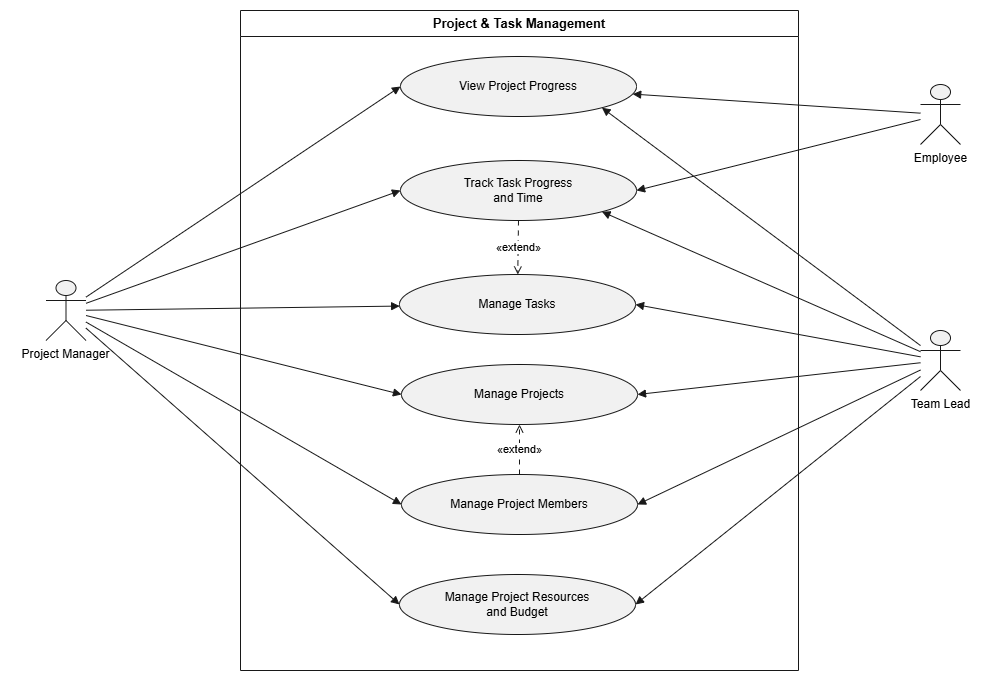

The diagram above was exported from draw.io. Its source (the exported page's mxGraphModel, read from the mxfile embedded in the PNG):
<mxGraphModel dx="1982" dy="663" grid="1" gridSize="10" guides="1" tooltips="1" connect="1" arrows="1" fold="1" page="1" pageScale="1" pageWidth="850" pageHeight="1100" math="0" shadow="0">
  <root>
    <mxCell id="0" />
    <mxCell id="1" parent="0" />
    <UserObject label="" plantUmlData="{&#10;  &quot;data&quot;: &quot;@startuml\n!theme plain\nleft to right direction\n\ntitle Project &amp; Task Management\n\nskinparam shadowing false\nskinparam packageStyle rectangle\nskinparam actorStyle awesome\nskinparam usecase {\n  BackgroundColor #F5F2FF\n  BorderColor #6850A4\n  ArrowColor #6850A4\n}\n\nactor Employee\nactor \&quot;Manager / Team Lead\&quot; as Manager\nactor \&quot;Project Manager\&quot; as ProjectManager\n\nrectangle \&quot;Project &amp; Task Management\&quot; {\n  usecase \&quot;Manage Projects\&quot; as PROJ_Projects\n  usecase \&quot;Manage Project Members\&quot; as PROJ_Members\n  usecase \&quot;View Project Progress\&quot; as PROJ_Progress\n  usecase \&quot;Manage Tasks\&quot; as PROJ_Tasks\n  usecase \&quot;Track Task Progress\\nand Time\&quot; as PROJ_Tracking\n  usecase \&quot;Manage Project Resources\\nand Budget\&quot; as PROJ_Resources\n}\n\nEmployee --&gt; PROJ_Progress\nEmployee --&gt; PROJ_Tracking\n\nManager --&gt; PROJ_Projects\nManager --&gt; PROJ_Members\nManager --&gt; PROJ_Progress\nManager --&gt; PROJ_Tasks\nManager --&gt; PROJ_Tracking\nManager --&gt; PROJ_Resources\n\nProjectManager --&gt; PROJ_Projects\nProjectManager --&gt; PROJ_Members\nProjectManager --&gt; PROJ_Progress\nProjectManager --&gt; PROJ_Tasks\nProjectManager --&gt; PROJ_Tracking\nProjectManager --&gt; PROJ_Resources\n\nPROJ_Members ..&gt; PROJ_Projects : &lt;&lt;extend&gt;&gt;\nPROJ_Tracking ..&gt; PROJ_Tasks : &lt;&lt;extend&gt;&gt;\n@enduml&quot;,&#10;  &quot;config&quot;: null&#10;}" id="rBVC-pyP3lhwl3YW92rq-1">
      <mxCell connectable="0" parent="1" style="group;transparentBounds=1;editIcon=1;lockedGroup=0;groupPadding=10;" vertex="1">
        <mxGeometry height="700" width="736" as="geometry" />
      </mxCell>
    </UserObject>
    <UserObject label="Project &amp; Task Management" plantUmlId="rect_0" plantUmlBaseStyle="swimlane;collapsible=0;startSize=26;fillColor=none;strokeColor=#181818;fontColor=#000000;fontSize=13;fontStyle=1;whiteSpace=wrap;" plantUmlBaseValue="Project &amp; Task Management" id="rBVC-pyP3lhwl3YW92rq-2">
      <mxCell parent="rBVC-pyP3lhwl3YW92rq-1" style="swimlane;collapsible=0;startSize=26;fillColor=none;strokeColor=#181818;fontColor=#000000;fontSize=13;fontStyle=1;whiteSpace=wrap;" vertex="1">
        <mxGeometry height="660" width="558" x="30" y="30" as="geometry" />
      </mxCell>
    </UserObject>
    <UserObject label="View Project Progress" plantUmlId="uc_1" plantUmlBaseStyle="ellipse;fillColor=#F1F1F1;strokeColor=#181818;whiteSpace=wrap;fontColor=#000000;fontSize=12;" plantUmlBaseValue="View Project Progress" id="rBVC-pyP3lhwl3YW92rq-3">
      <mxCell parent="rBVC-pyP3lhwl3YW92rq-2" style="ellipse;fillColor=#F1F1F1;strokeColor=#181818;whiteSpace=wrap;fontColor=#000000;fontSize=12;" vertex="1">
        <mxGeometry height="60" width="236" x="160" y="46" as="geometry" />
      </mxCell>
    </UserObject>
    <UserObject label="Track Task Progress&#10;and Time" plantUmlId="uc_2" plantUmlBaseStyle="ellipse;fillColor=#F1F1F1;strokeColor=#181818;whiteSpace=wrap;fontColor=#000000;fontSize=12;" plantUmlBaseValue="Track Task Progress&#10;and Time" id="rBVC-pyP3lhwl3YW92rq-4">
      <mxCell parent="rBVC-pyP3lhwl3YW92rq-2" style="ellipse;fillColor=#F1F1F1;strokeColor=#181818;whiteSpace=wrap;fontColor=#000000;fontSize=12;" vertex="1">
        <mxGeometry height="60" width="236" x="160" y="150" as="geometry" />
      </mxCell>
    </UserObject>
    <UserObject label="Manage Project Members" plantUmlId="uc_3" plantUmlBaseStyle="ellipse;fillColor=#F1F1F1;strokeColor=#181818;whiteSpace=wrap;fontColor=#000000;fontSize=12;" plantUmlBaseValue="Manage Project Members" id="rBVC-pyP3lhwl3YW92rq-5">
      <mxCell parent="rBVC-pyP3lhwl3YW92rq-2" style="ellipse;fillColor=#F1F1F1;strokeColor=#181818;whiteSpace=wrap;fontColor=#000000;fontSize=12;" vertex="1">
        <mxGeometry height="60" width="236" x="161" y="464" as="geometry" />
      </mxCell>
    </UserObject>
    <UserObject label="Manage Project Resources&#10;and Budget" plantUmlId="uc_4" plantUmlBaseStyle="ellipse;fillColor=#F1F1F1;strokeColor=#181818;whiteSpace=wrap;fontColor=#000000;fontSize=12;" plantUmlBaseValue="Manage Project Resources&#10;and Budget" id="rBVC-pyP3lhwl3YW92rq-6">
      <mxCell parent="rBVC-pyP3lhwl3YW92rq-2" style="ellipse;fillColor=#F1F1F1;strokeColor=#181818;whiteSpace=wrap;fontColor=#000000;fontSize=12;" vertex="1">
        <mxGeometry height="60" width="236" x="159" y="564" as="geometry" />
      </mxCell>
    </UserObject>
    <UserObject label="Manage Projects" plantUmlId="uc_5" plantUmlBaseStyle="ellipse;fillColor=#F1F1F1;strokeColor=#181818;whiteSpace=wrap;fontColor=#000000;fontSize=12;" plantUmlBaseValue="Manage Projects" id="rBVC-pyP3lhwl3YW92rq-7">
      <mxCell parent="rBVC-pyP3lhwl3YW92rq-2" style="ellipse;fillColor=#F1F1F1;strokeColor=#181818;whiteSpace=wrap;fontColor=#000000;fontSize=12;" vertex="1">
        <mxGeometry height="60" width="236" x="161" y="354" as="geometry" />
      </mxCell>
    </UserObject>
    <UserObject label="Manage Tasks" plantUmlId="uc_6" plantUmlBaseStyle="ellipse;fillColor=#F1F1F1;strokeColor=#181818;whiteSpace=wrap;fontColor=#000000;fontSize=12;" plantUmlBaseValue="Manage Tasks" id="rBVC-pyP3lhwl3YW92rq-8">
      <mxCell parent="rBVC-pyP3lhwl3YW92rq-2" style="ellipse;fillColor=#F1F1F1;strokeColor=#181818;whiteSpace=wrap;fontColor=#000000;fontSize=12;" vertex="1">
        <mxGeometry height="60" width="236" x="159" y="264" as="geometry" />
      </mxCell>
    </UserObject>
    <UserObject label="«extend»" plantUmlId="rel_28" plantUmlBaseStyle="endArrow=open;dashed=1;dashPattern=5 5;strokeColor=#181818;fontColor=#000000;fontSize=11;edgeStyle=none;rounded=0;html=1;" plantUmlBaseValue="«extend»" id="rBVC-pyP3lhwl3YW92rq-30">
      <mxCell edge="1" parent="rBVC-pyP3lhwl3YW92rq-2" source="rBVC-pyP3lhwl3YW92rq-4" style="endArrow=open;dashed=1;dashPattern=5 5;strokeColor=#181818;fontColor=#000000;fontSize=11;edgeStyle=none;rounded=0;html=1;" target="rBVC-pyP3lhwl3YW92rq-8">
        <mxGeometry relative="1" as="geometry" />
      </mxCell>
    </UserObject>
    <UserObject label="«extend»" plantUmlId="rel_27" plantUmlBaseStyle="endArrow=open;dashed=1;dashPattern=5 5;strokeColor=#181818;fontColor=#000000;fontSize=11;edgeStyle=none;rounded=0;html=1;" plantUmlBaseValue="«extend»" id="rBVC-pyP3lhwl3YW92rq-29">
      <mxCell edge="1" parent="rBVC-pyP3lhwl3YW92rq-2" source="rBVC-pyP3lhwl3YW92rq-5" style="endArrow=open;dashed=1;dashPattern=5 5;strokeColor=#181818;fontColor=#000000;fontSize=11;edgeStyle=none;rounded=0;html=1;" target="rBVC-pyP3lhwl3YW92rq-7">
        <mxGeometry relative="1" as="geometry" />
      </mxCell>
    </UserObject>
    <UserObject label="" plantUmlId="actor_7" plantUmlBaseStyle="shape=umlActor;html=1;fillColor=#F1F1F1;strokeColor=#181818;fontColor=#000000;fontSize=12;" plantUmlBaseValue="" id="rBVC-pyP3lhwl3YW92rq-9">
      <mxCell parent="rBVC-pyP3lhwl3YW92rq-1" style="shape=umlActor;html=1;fillColor=#F1F1F1;strokeColor=#181818;fontColor=#000000;fontSize=12;" vertex="1">
        <mxGeometry height="60" width="40" x="710" y="104" as="geometry" />
      </mxCell>
    </UserObject>
    <UserObject label="Employee" plantUmlId="actorlbl_8" plantUmlBaseStyle="text;html=1;align=center;verticalAlign=top;fontColor=#000000;fontSize=12;" plantUmlBaseValue="Employee" id="rBVC-pyP3lhwl3YW92rq-10">
      <mxCell parent="rBVC-pyP3lhwl3YW92rq-1" style="text;html=1;align=center;verticalAlign=top;fontColor=#000000;fontSize=12;" vertex="1">
        <mxGeometry height="16" width="71" x="694.5" y="164" as="geometry" />
      </mxCell>
    </UserObject>
    <UserObject label="" plantUmlId="actor_9" plantUmlBaseStyle="shape=umlActor;html=1;fillColor=#F1F1F1;strokeColor=#181818;fontColor=#000000;fontSize=12;" plantUmlBaseValue="" id="rBVC-pyP3lhwl3YW92rq-11">
      <mxCell parent="rBVC-pyP3lhwl3YW92rq-1" style="shape=umlActor;html=1;fillColor=#F1F1F1;strokeColor=#181818;fontColor=#000000;fontSize=12;" vertex="1">
        <mxGeometry height="60" width="40" x="709.9966666666667" y="350" as="geometry" />
      </mxCell>
    </UserObject>
    <UserObject label="Team Lead" plantUmlId="actorlbl_10" plantUmlBaseStyle="text;html=1;align=center;verticalAlign=top;fontColor=#000000;fontSize=12;" plantUmlBaseValue="Manager / Team Lead" id="rBVC-pyP3lhwl3YW92rq-12">
      <mxCell parent="rBVC-pyP3lhwl3YW92rq-1" style="text;html=1;align=center;verticalAlign=top;fontColor=#000000;fontSize=12;" vertex="1">
        <mxGeometry height="16" width="71" x="694.5" y="410" as="geometry" />
      </mxCell>
    </UserObject>
    <UserObject label="" plantUmlId="actor_11" plantUmlBaseStyle="shape=umlActor;html=1;fillColor=#F1F1F1;strokeColor=#181818;fontColor=#000000;fontSize=12;" plantUmlBaseValue="" id="rBVC-pyP3lhwl3YW92rq-13">
      <mxCell parent="rBVC-pyP3lhwl3YW92rq-1" style="shape=umlActor;html=1;fillColor=#F1F1F1;strokeColor=#181818;fontColor=#000000;fontSize=12;" vertex="1">
        <mxGeometry height="60" width="40" x="-164.50333333333333" y="300" as="geometry" />
      </mxCell>
    </UserObject>
    <UserObject label="Project Manager" plantUmlId="actorlbl_12" plantUmlBaseStyle="text;html=1;align=center;verticalAlign=top;fontColor=#000000;fontSize=12;" plantUmlBaseValue="Project Manager" id="rBVC-pyP3lhwl3YW92rq-14">
      <mxCell parent="rBVC-pyP3lhwl3YW92rq-1" style="text;html=1;align=center;verticalAlign=top;fontColor=#000000;fontSize=12;" vertex="1">
        <mxGeometry height="16" width="111" x="-200.00333333333333" y="360" as="geometry" />
      </mxCell>
    </UserObject>
    <UserObject label="" plantUmlId="rel_13" plantUmlBaseStyle="endArrow=block;endFill=1;strokeColor=#181818;fontColor=#000000;fontSize=11;edgeStyle=none;rounded=0;html=1;" plantUmlBaseValue="" id="rBVC-pyP3lhwl3YW92rq-15">
      <mxCell edge="1" parent="rBVC-pyP3lhwl3YW92rq-1" source="rBVC-pyP3lhwl3YW92rq-9" style="endArrow=block;endFill=1;strokeColor=#181818;fontColor=#000000;fontSize=11;edgeStyle=none;rounded=0;html=1;" target="rBVC-pyP3lhwl3YW92rq-3">
        <mxGeometry relative="1" as="geometry" />
      </mxCell>
    </UserObject>
    <UserObject label="" plantUmlId="rel_14" plantUmlBaseStyle="endArrow=block;endFill=1;strokeColor=#181818;fontColor=#000000;fontSize=11;edgeStyle=none;rounded=0;html=1;" plantUmlBaseValue="" id="rBVC-pyP3lhwl3YW92rq-16">
      <mxCell edge="1" parent="rBVC-pyP3lhwl3YW92rq-1" source="rBVC-pyP3lhwl3YW92rq-9" style="endArrow=block;endFill=1;strokeColor=#181818;fontColor=#000000;fontSize=11;edgeStyle=none;rounded=0;html=1;entryX=1;entryY=0.5;entryDx=0;entryDy=0;" target="rBVC-pyP3lhwl3YW92rq-4">
        <mxGeometry relative="1" as="geometry" />
      </mxCell>
    </UserObject>
    <UserObject label="" plantUmlId="rel_15" plantUmlBaseStyle="endArrow=block;endFill=1;strokeColor=#181818;fontColor=#000000;fontSize=11;edgeStyle=none;rounded=0;html=1;" plantUmlBaseValue="" id="rBVC-pyP3lhwl3YW92rq-17">
      <mxCell edge="1" parent="rBVC-pyP3lhwl3YW92rq-1" source="rBVC-pyP3lhwl3YW92rq-11" style="endArrow=block;endFill=1;strokeColor=#181818;fontColor=#000000;fontSize=11;edgeStyle=none;rounded=0;html=1;entryX=1;entryY=0.5;entryDx=0;entryDy=0;" target="rBVC-pyP3lhwl3YW92rq-7">
        <mxGeometry relative="1" as="geometry" />
      </mxCell>
    </UserObject>
    <UserObject label="" plantUmlId="rel_16" plantUmlBaseStyle="endArrow=block;endFill=1;strokeColor=#181818;fontColor=#000000;fontSize=11;edgeStyle=none;rounded=0;html=1;" plantUmlBaseValue="" id="rBVC-pyP3lhwl3YW92rq-18">
      <mxCell edge="1" parent="rBVC-pyP3lhwl3YW92rq-1" source="rBVC-pyP3lhwl3YW92rq-11" style="endArrow=block;endFill=1;strokeColor=#181818;fontColor=#000000;fontSize=11;edgeStyle=none;rounded=0;html=1;entryX=1;entryY=0.5;entryDx=0;entryDy=0;" target="rBVC-pyP3lhwl3YW92rq-5">
        <mxGeometry relative="1" as="geometry" />
      </mxCell>
    </UserObject>
    <UserObject label="" plantUmlId="rel_17" plantUmlBaseStyle="endArrow=block;endFill=1;strokeColor=#181818;fontColor=#000000;fontSize=11;edgeStyle=none;rounded=0;html=1;" plantUmlBaseValue="" id="rBVC-pyP3lhwl3YW92rq-19">
      <mxCell edge="1" parent="rBVC-pyP3lhwl3YW92rq-1" source="rBVC-pyP3lhwl3YW92rq-11" style="endArrow=block;endFill=1;strokeColor=#181818;fontColor=#000000;fontSize=11;edgeStyle=none;rounded=0;html=1;entryX=1;entryY=1;entryDx=0;entryDy=0;" target="rBVC-pyP3lhwl3YW92rq-3">
        <mxGeometry relative="1" as="geometry" />
      </mxCell>
    </UserObject>
    <UserObject label="" plantUmlId="rel_18" plantUmlBaseStyle="endArrow=block;endFill=1;strokeColor=#181818;fontColor=#000000;fontSize=11;edgeStyle=none;rounded=0;html=1;" plantUmlBaseValue="" id="rBVC-pyP3lhwl3YW92rq-20">
      <mxCell edge="1" parent="rBVC-pyP3lhwl3YW92rq-1" source="rBVC-pyP3lhwl3YW92rq-11" style="endArrow=block;endFill=1;strokeColor=#181818;fontColor=#000000;fontSize=11;edgeStyle=none;rounded=0;html=1;entryX=1;entryY=0.5;entryDx=0;entryDy=0;" target="rBVC-pyP3lhwl3YW92rq-8">
        <mxGeometry relative="1" as="geometry" />
      </mxCell>
    </UserObject>
    <UserObject label="" plantUmlId="rel_19" plantUmlBaseStyle="endArrow=block;endFill=1;strokeColor=#181818;fontColor=#000000;fontSize=11;edgeStyle=none;rounded=0;html=1;" plantUmlBaseValue="" id="rBVC-pyP3lhwl3YW92rq-21">
      <mxCell edge="1" parent="rBVC-pyP3lhwl3YW92rq-1" source="rBVC-pyP3lhwl3YW92rq-11" style="endArrow=block;endFill=1;strokeColor=#181818;fontColor=#000000;fontSize=11;edgeStyle=none;rounded=0;html=1;entryX=1;entryY=1;entryDx=0;entryDy=0;" target="rBVC-pyP3lhwl3YW92rq-4">
        <mxGeometry relative="1" as="geometry" />
      </mxCell>
    </UserObject>
    <UserObject label="" plantUmlId="rel_20" plantUmlBaseStyle="endArrow=block;endFill=1;strokeColor=#181818;fontColor=#000000;fontSize=11;edgeStyle=none;rounded=0;html=1;" plantUmlBaseValue="" id="rBVC-pyP3lhwl3YW92rq-22">
      <mxCell edge="1" parent="rBVC-pyP3lhwl3YW92rq-1" source="rBVC-pyP3lhwl3YW92rq-11" style="endArrow=block;endFill=1;strokeColor=#181818;fontColor=#000000;fontSize=11;edgeStyle=none;rounded=0;html=1;entryX=1;entryY=0.5;entryDx=0;entryDy=0;" target="rBVC-pyP3lhwl3YW92rq-6">
        <mxGeometry relative="1" as="geometry" />
      </mxCell>
    </UserObject>
    <UserObject label="" plantUmlId="rel_21" plantUmlBaseStyle="endArrow=block;endFill=1;strokeColor=#181818;fontColor=#000000;fontSize=11;edgeStyle=none;rounded=0;html=1;" plantUmlBaseValue="" id="rBVC-pyP3lhwl3YW92rq-23">
      <mxCell edge="1" parent="rBVC-pyP3lhwl3YW92rq-1" source="rBVC-pyP3lhwl3YW92rq-13" style="endArrow=block;endFill=1;strokeColor=#181818;fontColor=#000000;fontSize=11;edgeStyle=none;rounded=0;html=1;entryX=0;entryY=0.5;entryDx=0;entryDy=0;" target="rBVC-pyP3lhwl3YW92rq-7">
        <mxGeometry relative="1" as="geometry" />
      </mxCell>
    </UserObject>
    <UserObject label="" plantUmlId="rel_22" plantUmlBaseStyle="endArrow=block;endFill=1;strokeColor=#181818;fontColor=#000000;fontSize=11;edgeStyle=none;rounded=0;html=1;" plantUmlBaseValue="" id="rBVC-pyP3lhwl3YW92rq-24">
      <mxCell edge="1" parent="rBVC-pyP3lhwl3YW92rq-1" source="rBVC-pyP3lhwl3YW92rq-13" style="endArrow=block;endFill=1;strokeColor=#181818;fontColor=#000000;fontSize=11;edgeStyle=none;rounded=0;html=1;entryX=0;entryY=0.5;entryDx=0;entryDy=0;" target="rBVC-pyP3lhwl3YW92rq-5">
        <mxGeometry relative="1" as="geometry" />
      </mxCell>
    </UserObject>
    <UserObject label="" plantUmlId="rel_23" plantUmlBaseStyle="endArrow=block;endFill=1;strokeColor=#181818;fontColor=#000000;fontSize=11;edgeStyle=none;rounded=0;html=1;" plantUmlBaseValue="" id="rBVC-pyP3lhwl3YW92rq-25">
      <mxCell edge="1" parent="rBVC-pyP3lhwl3YW92rq-1" source="rBVC-pyP3lhwl3YW92rq-13" style="endArrow=block;endFill=1;strokeColor=#181818;fontColor=#000000;fontSize=11;edgeStyle=none;rounded=0;html=1;entryX=0;entryY=0.5;entryDx=0;entryDy=0;" target="rBVC-pyP3lhwl3YW92rq-3">
        <mxGeometry relative="1" as="geometry" />
      </mxCell>
    </UserObject>
    <UserObject label="" plantUmlId="rel_24" plantUmlBaseStyle="endArrow=block;endFill=1;strokeColor=#181818;fontColor=#000000;fontSize=11;edgeStyle=none;rounded=0;html=1;" plantUmlBaseValue="" id="rBVC-pyP3lhwl3YW92rq-26">
      <mxCell edge="1" parent="rBVC-pyP3lhwl3YW92rq-1" source="rBVC-pyP3lhwl3YW92rq-13" style="endArrow=block;endFill=1;strokeColor=#181818;fontColor=#000000;fontSize=11;edgeStyle=none;rounded=0;html=1;" target="rBVC-pyP3lhwl3YW92rq-8">
        <mxGeometry relative="1" as="geometry" />
      </mxCell>
    </UserObject>
    <UserObject label="" plantUmlId="rel_25" plantUmlBaseStyle="endArrow=block;endFill=1;strokeColor=#181818;fontColor=#000000;fontSize=11;edgeStyle=none;rounded=0;html=1;" plantUmlBaseValue="" id="rBVC-pyP3lhwl3YW92rq-27">
      <mxCell edge="1" parent="rBVC-pyP3lhwl3YW92rq-1" source="rBVC-pyP3lhwl3YW92rq-13" style="endArrow=block;endFill=1;strokeColor=#181818;fontColor=#000000;fontSize=11;edgeStyle=none;rounded=0;html=1;entryX=0;entryY=0.5;entryDx=0;entryDy=0;" target="rBVC-pyP3lhwl3YW92rq-4">
        <mxGeometry relative="1" as="geometry" />
      </mxCell>
    </UserObject>
    <UserObject label="" plantUmlId="rel_26" plantUmlBaseStyle="endArrow=block;endFill=1;strokeColor=#181818;fontColor=#000000;fontSize=11;edgeStyle=none;rounded=0;html=1;" plantUmlBaseValue="" id="rBVC-pyP3lhwl3YW92rq-28">
      <mxCell edge="1" parent="rBVC-pyP3lhwl3YW92rq-1" source="rBVC-pyP3lhwl3YW92rq-13" style="endArrow=block;endFill=1;strokeColor=#181818;fontColor=#000000;fontSize=11;edgeStyle=none;rounded=0;html=1;entryX=0;entryY=0.5;entryDx=0;entryDy=0;" target="rBVC-pyP3lhwl3YW92rq-6">
        <mxGeometry relative="1" as="geometry" />
      </mxCell>
    </UserObject>
  </root>
</mxGraphModel>